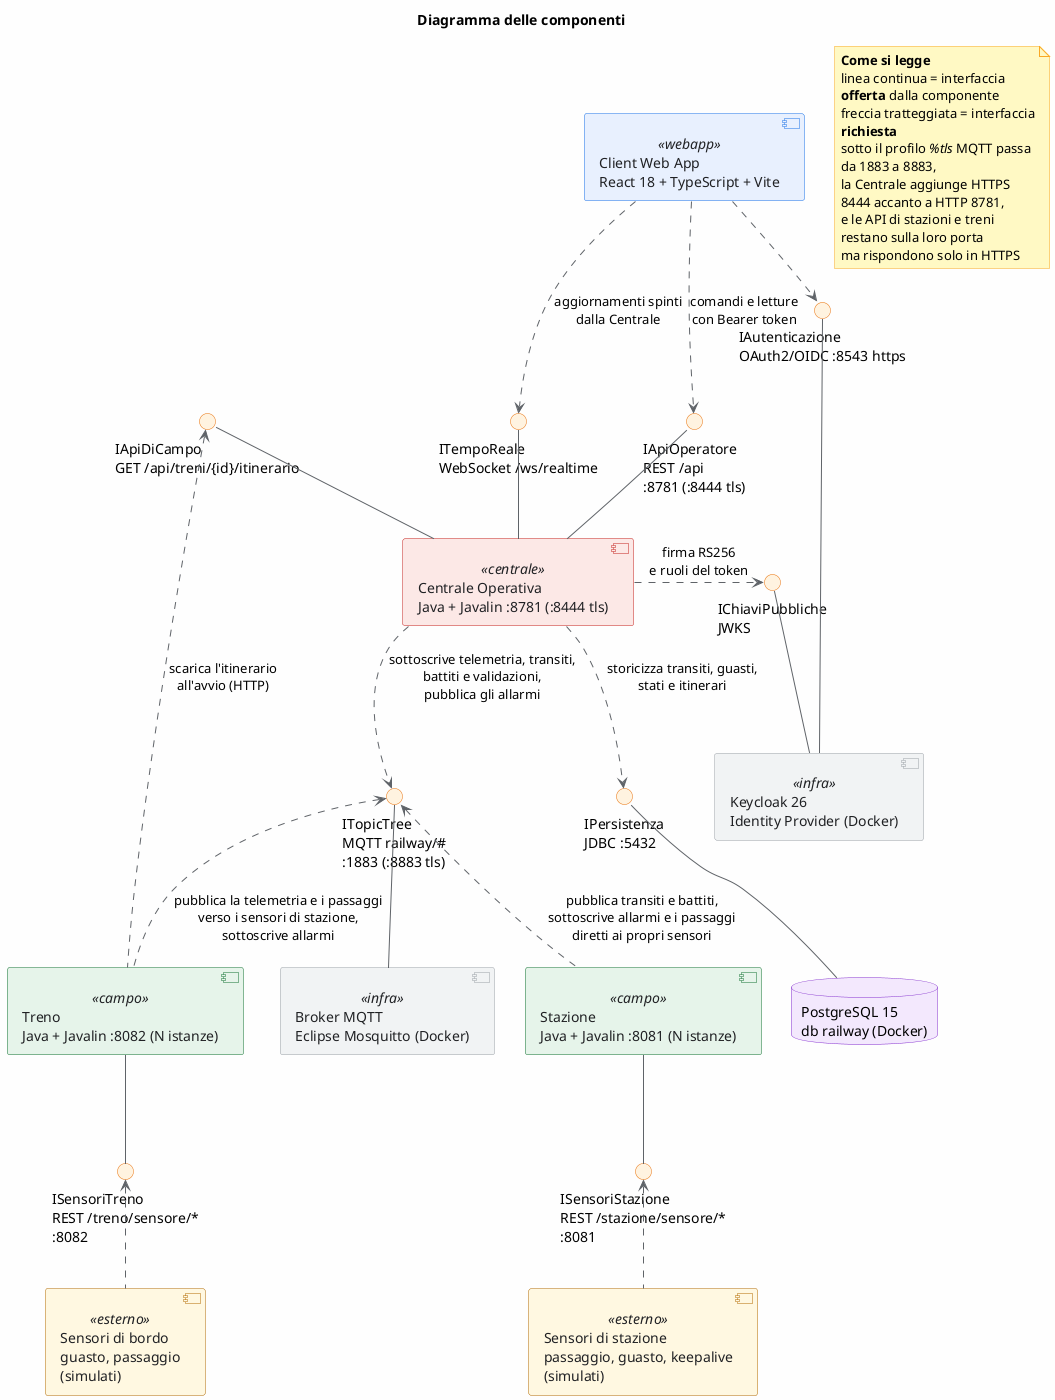

The diagram above was rendered by PlantUML. Its source (embedded in the PNG):
@startuml Diagramma delle componenti
' =========================================================================
'  DIAGRAMMA DELLE COMPONENTI
'
'  Solo i moduli, non il loro interno: le cinque componenti eseguibili del
'  sistema (web app, Centrale, Stazione, Treno, broker) piu' i due servizi
'  di supporto che girano in Docker, Keycloak e PostgreSQL.
'
'  I nomi delle interfacce non sono nomi di comodo: dentro ci sono i
'  percorsi e i topic veri, presi da
'    */src/main/resources/application.properties      (porte, topic, %tls)
'    ServeCentraleOperativa/.../gateway/              (/api, /ws/realtime)
'    Stazioni/.../ServerRest.java, StationIngestion.java (/stazione/sensore/*)
'    Treni/.../ServerRest.java, TrainIngestion.java      (/treno/sensore/*)
'
'  Convenzione: linea continua = interfaccia OFFERTA dalla componente,
'  freccia tratteggiata = interfaccia RICHIESTA (dipendenza).
'
'  Lo stereotipo <<esterno>> sta solo sui sensori: non sono moduli miei ne'
'  servizi di supporto, sono i dispositivi che stanno fuori dal sistema e
'  che nel progetto vengono simulati (le console dei sensori di treno e
'  stazione, e per la stazione il simulatore dei sensori di binario).
' =========================================================================

skinparam backgroundColor #FEFEFE
skinparam componentStyle uml2
skinparam wrapWidth 200
skinparam nodesep 30
skinparam ranksep 45
skinparam component {
    BackgroundColor #E8F0FE
    BorderColor #1A73E8
    FontColor #202124
    ArrowColor #5F6368
}
skinparam component<<centrale>> {
    BackgroundColor #FCE8E6
    BorderColor #C5221F
}
skinparam component<<campo>> {
    BackgroundColor #E6F4EA
    BorderColor #137333
}
skinparam component<<infra>> {
    BackgroundColor #F1F3F4
    BorderColor #9AA0A6
}
skinparam component<<esterno>> {
    BackgroundColor #FFF8E1
    BorderColor #B26A00
}
skinparam database {
    BackgroundColor #F3E8FD
    BorderColor #8430CE
}
skinparam interface {
    BackgroundColor #FFF3E0
    BorderColor #E8710A
}
skinparam note {
    BackgroundColor #FFF9C4
    BorderColor #F9A825
}

title Diagramma delle componenti

' =====================================================
'  COMPONENTI
' =====================================================
component "Client Web App\nReact 18 + TypeScript + Vite" <<webapp>> as WebApp
component "Keycloak 26\nIdentity Provider (Docker)" <<infra>> as Keycloak
component "Centrale Operativa\nJava + Javalin :8781 (:8444 tls)" <<centrale>> as Centrale
database "PostgreSQL 15\ndb railway (Docker)" as DB
component "Broker MQTT\nEclipse Mosquitto (Docker)" <<infra>> as Broker
component "Stazione\nJava + Javalin :8081 (N istanze)" <<campo>> as Stazione
component "Treno\nJava + Javalin :8082 (N istanze)" <<campo>> as Treno
component "Sensori di stazione\npassaggio, guasto, keepalive\n(simulati)" <<esterno>> as SensoriStaz
component "Sensori di bordo\nguasto, passaggio\n(simulati)" <<esterno>> as SensoriTreno

' =====================================================
'  INTERFACCE
' =====================================================
interface "IAutenticazione\nOAuth2/OIDC :8543 https" as IAuth
interface "IChiaviPubbliche\nJWKS" as IJwks
interface "IApiOperatore\nREST /api\n:8781 (:8444 tls)" as IApi
interface "ITempoReale\nWebSocket /ws/realtime" as IRealtime
interface "IApiDiCampo\nGET /api/treni/{id}/itinerario" as IApiCampo
interface "ITopicTree\nMQTT railway/#\n:1883 (:8883 tls)" as ITopic
interface "IPersistenza\nJDBC :5432" as IPersistenza
interface "ISensoriStazione\nREST /stazione/sensore/*\n:8081" as ISensStaz
interface "ISensoriTreno\nREST /treno/sensore/*\n:8082" as ISensTreno

' =====================================================
'  LATO OPERATORE
' =====================================================
WebApp .down.> IApi : comandi e letture\ncon Bearer token
WebApp .down.> IRealtime : aggiornamenti spinti\ndalla Centrale
WebApp .right.> IAuth : login PKCE, refresh,\nlogout
Keycloak -up- IAuth
Keycloak -up- IJwks
Centrale .right.> IJwks : firma RS256\ne ruoli del token

Centrale -up- IApi
Centrale -up- IRealtime
Centrale -up- IApiCampo

' =====================================================
'  PERSISTENZA
' =====================================================
Centrale .down.> IPersistenza : storicizza transiti, guasti,\nstati e itinerari
DB -up- IPersistenza

' =====================================================
'  CAMPO
' =====================================================
Centrale .down.> ITopic : sottoscrive telemetria, transiti,\nbattiti e validazioni,\npubblica gli allarmi
Broker -up- ITopic
Stazione .up.> ITopic : pubblica transiti e battiti,\nsottoscrive allarmi e i passaggi\ndiretti ai propri sensori
Treno .up.> ITopic : pubblica la telemetria e i passaggi\nverso i sensori di stazione,\nsottoscrive allarmi
Treno .up.> IApiCampo : scarica l'itinerario\nall'avvio (HTTP)

Stazione -down- ISensStaz
Treno -down- ISensTreno
SensoriStaz .up.> ISensStaz
SensoriTreno .up.> ISensTreno

note as Legenda
  <b>Come si legge</b>
  linea continua = interfaccia <b>offerta</b> dalla componente
  freccia tratteggiata = interfaccia <b>richiesta</b>
  sotto il profilo <i>%tls</i> MQTT passa da 1883 a 8883,
  la Centrale aggiunge HTTPS 8444 accanto a HTTP 8781,
  e le API di stazioni e treni restano sulla loro porta
  ma rispondono solo in HTTPS
end note

@enduml